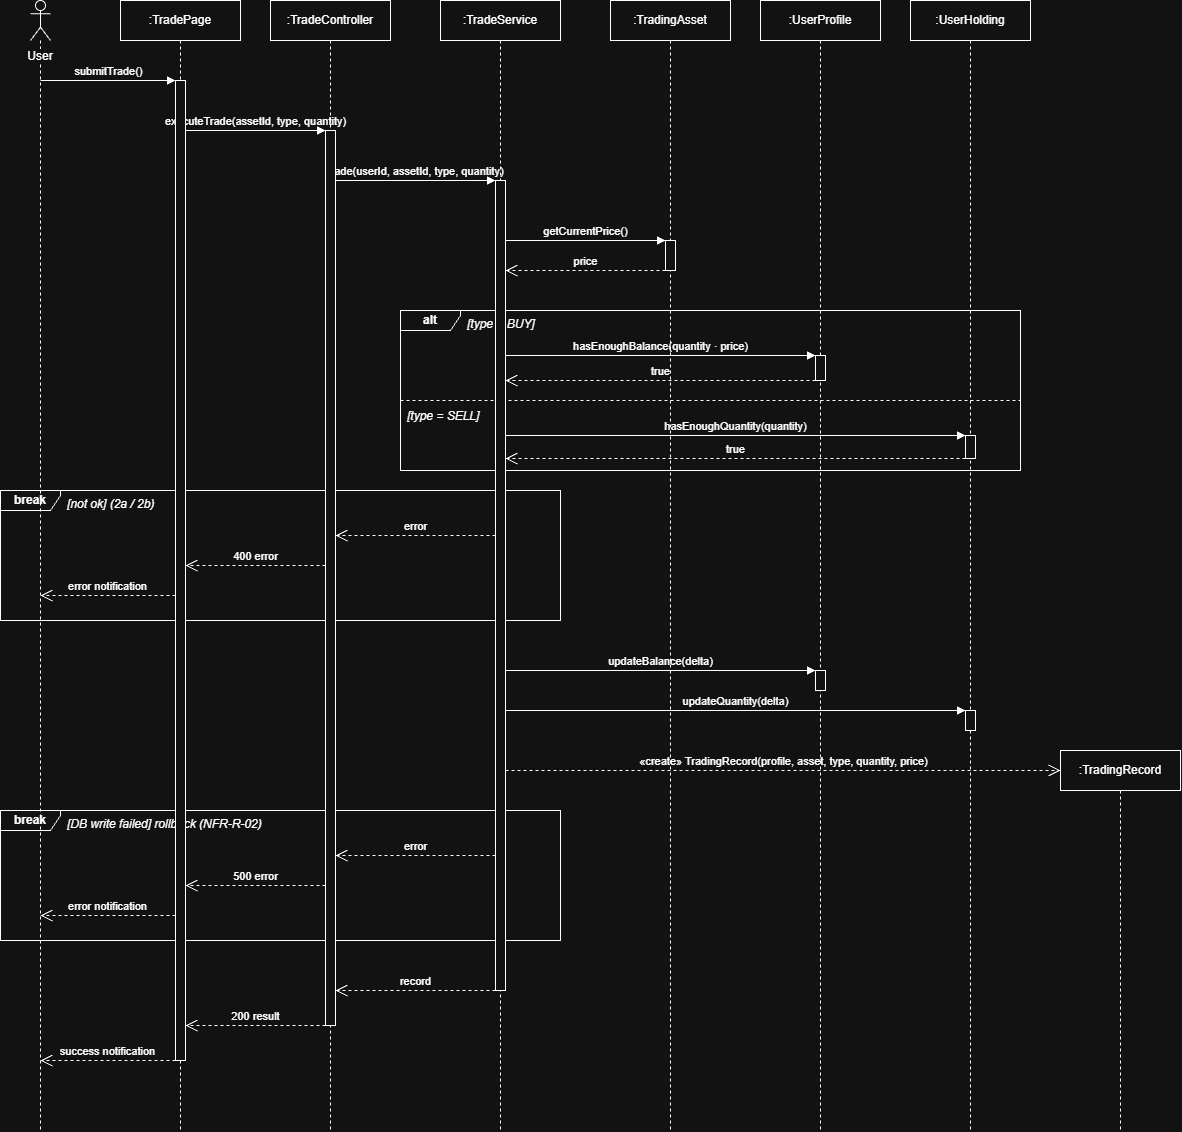

The diagram above was exported from draw.io. Its source (the exported page's mxGraphModel, read from the mxfile embedded in the PNG):
<mxGraphModel dx="1428" dy="872" grid="1" gridSize="10" guides="1" tooltips="1" connect="1" arrows="1" fold="1" page="1" pageScale="1" pageWidth="1300" pageHeight="1200" math="0" shadow="0">
  <root>
    <mxCell id="0" />
    <mxCell id="1" parent="0" />
    <mxCell id="user" parent="1" style="shape=umlLifeline;perimeter=lifelinePerimeter;whiteSpace=wrap;html=1;container=0;collapsible=0;recursiveResize=0;outlineConnect=0;size=40;participant=umlActor;verticalAlign=top;spacingTop=42;labelBackgroundColor=#ffffff;" value="User" vertex="1">
      <mxGeometry height="1130" width="20" x="90" y="20" as="geometry" />
    </mxCell>
    <mxCell id="page" parent="1" style="shape=umlLifeline;perimeter=lifelinePerimeter;whiteSpace=wrap;html=1;container=0;collapsible=0;recursiveResize=0;outlineConnect=0;size=40;" value=":TradePage" vertex="1">
      <mxGeometry height="1130" width="120" x="180" y="20" as="geometry" />
    </mxCell>
    <mxCell id="ctrl" parent="1" style="shape=umlLifeline;perimeter=lifelinePerimeter;whiteSpace=wrap;html=1;container=0;collapsible=0;recursiveResize=0;outlineConnect=0;size=40;" value=":TradeController" vertex="1">
      <mxGeometry height="1130" width="120" x="330" y="20" as="geometry" />
    </mxCell>
    <mxCell id="svc" parent="1" style="shape=umlLifeline;perimeter=lifelinePerimeter;whiteSpace=wrap;html=1;container=0;collapsible=0;recursiveResize=0;outlineConnect=0;size=40;" value=":TradeService" vertex="1">
      <mxGeometry height="1130" width="120" x="500" y="20" as="geometry" />
    </mxCell>
    <mxCell id="asset" parent="1" style="shape=umlLifeline;perimeter=lifelinePerimeter;whiteSpace=wrap;html=1;container=0;collapsible=0;recursiveResize=0;outlineConnect=0;size=40;" value=":TradingAsset" vertex="1">
      <mxGeometry height="1130" width="120" x="670" y="20" as="geometry" />
    </mxCell>
    <mxCell id="prof" parent="1" style="shape=umlLifeline;perimeter=lifelinePerimeter;whiteSpace=wrap;html=1;container=0;collapsible=0;recursiveResize=0;outlineConnect=0;size=40;" value=":UserProfile" vertex="1">
      <mxGeometry height="1130" width="120" x="820" y="20" as="geometry" />
    </mxCell>
    <mxCell id="hold" parent="1" style="shape=umlLifeline;perimeter=lifelinePerimeter;whiteSpace=wrap;html=1;container=0;collapsible=0;recursiveResize=0;outlineConnect=0;size=40;" value=":UserHolding" vertex="1">
      <mxGeometry height="1130" width="120" x="970" y="20" as="geometry" />
    </mxCell>
    <mxCell id="trade" parent="1" style="shape=umlLifeline;perimeter=lifelinePerimeter;whiteSpace=wrap;html=1;container=0;collapsible=0;recursiveResize=0;outlineConnect=0;size=40;" value=":TradingRecord" vertex="1">
      <mxGeometry height="380" width="120" x="1120" y="770" as="geometry" />
    </mxCell>
    <mxCell id="c1" edge="1" parent="1" style="endArrow=block;endFill=1;html=1;verticalAlign=bottom;labelBackgroundColor=none;" value="submitTrade()">
      <mxGeometry relative="1" as="geometry">
        <mxPoint x="100" y="100" as="sourcePoint" />
        <mxPoint x="235" y="100" as="targetPoint" />
      </mxGeometry>
    </mxCell>
    <mxCell id="c2" edge="1" parent="1" style="endArrow=block;endFill=1;html=1;verticalAlign=bottom;labelBackgroundColor=none;" value="executeTrade(assetId, type, quantity)">
      <mxGeometry relative="1" as="geometry">
        <mxPoint x="245" y="150" as="sourcePoint" />
        <mxPoint x="385" y="150" as="targetPoint" />
      </mxGeometry>
    </mxCell>
    <mxCell id="c3" edge="1" parent="1" style="endArrow=block;endFill=1;html=1;verticalAlign=bottom;labelBackgroundColor=none;" value="trade(userId, assetId, type, quantity)">
      <mxGeometry relative="1" as="geometry">
        <mxPoint x="395" y="200" as="sourcePoint" />
        <mxPoint x="555" y="200" as="targetPoint" />
      </mxGeometry>
    </mxCell>
    <mxCell id="c4" edge="1" parent="1" style="endArrow=block;endFill=1;html=1;verticalAlign=bottom;labelBackgroundColor=none;" value="getCurrentPrice()">
      <mxGeometry relative="1" as="geometry">
        <mxPoint x="565" y="260" as="sourcePoint" />
        <mxPoint x="725" y="260" as="targetPoint" />
      </mxGeometry>
    </mxCell>
    <mxCell id="c5" edge="1" parent="1" style="endArrow=open;endSize=10;dashed=1;html=1;verticalAlign=bottom;labelBackgroundColor=none;" value="price">
      <mxGeometry relative="1" as="geometry">
        <mxPoint x="725" y="290" as="sourcePoint" />
        <mxPoint x="565" y="290" as="targetPoint" />
      </mxGeometry>
    </mxCell>
    <mxCell id="c6" parent="1" style="shape=umlFrame;whiteSpace=wrap;html=1;width=60;height=20;fillColor=none;fontStyle=1;" value="alt" vertex="1">
      <mxGeometry height="160" width="620" x="460" y="330" as="geometry" />
    </mxCell>
    <mxCell id="c7" parent="1" style="text;html=1;fontStyle=2;align=left;verticalAlign=top;" value="[type = BUY]" vertex="1">
      <mxGeometry height="20" width="260" x="525" y="330" as="geometry" />
    </mxCell>
    <mxCell id="c8" edge="1" parent="1" style="endArrow=block;endFill=1;html=1;verticalAlign=bottom;labelBackgroundColor=none;" value="hasEnoughBalance(quantity · price)">
      <mxGeometry relative="1" as="geometry">
        <mxPoint x="565" y="375" as="sourcePoint" />
        <mxPoint x="875" y="375" as="targetPoint" />
      </mxGeometry>
    </mxCell>
    <mxCell id="c9" edge="1" parent="1" style="endArrow=open;endSize=10;dashed=1;html=1;verticalAlign=bottom;labelBackgroundColor=none;" value="true">
      <mxGeometry relative="1" as="geometry">
        <mxPoint x="875" y="400" as="sourcePoint" />
        <mxPoint x="565" y="400" as="targetPoint" />
      </mxGeometry>
    </mxCell>
    <mxCell id="c10" edge="1" parent="1" style="endArrow=none;dashed=1;html=1;">
      <mxGeometry relative="1" as="geometry">
        <mxPoint x="460" y="420" as="sourcePoint" />
        <mxPoint x="1080" y="420" as="targetPoint" />
      </mxGeometry>
    </mxCell>
    <mxCell id="c11" parent="1" style="text;html=1;fontStyle=2;align=left;verticalAlign=top;" value="[type = SELL]" vertex="1">
      <mxGeometry height="20" width="260" x="465" y="422" as="geometry" />
    </mxCell>
    <mxCell id="c12" edge="1" parent="1" style="endArrow=block;endFill=1;html=1;verticalAlign=bottom;labelBackgroundColor=none;" value="hasEnoughQuantity(quantity)">
      <mxGeometry relative="1" as="geometry">
        <mxPoint x="565" y="455" as="sourcePoint" />
        <mxPoint x="1025" y="455" as="targetPoint" />
      </mxGeometry>
    </mxCell>
    <mxCell id="c13" edge="1" parent="1" style="endArrow=open;endSize=10;dashed=1;html=1;verticalAlign=bottom;labelBackgroundColor=none;" value="true">
      <mxGeometry relative="1" as="geometry">
        <mxPoint x="1025" y="478" as="sourcePoint" />
        <mxPoint x="565" y="478" as="targetPoint" />
      </mxGeometry>
    </mxCell>
    <mxCell id="c14" parent="1" style="shape=umlFrame;whiteSpace=wrap;html=1;width=60;height=20;fillColor=none;fontStyle=1;" value="break" vertex="1">
      <mxGeometry height="130" width="560" x="60" y="510" as="geometry" />
    </mxCell>
    <mxCell id="c15" parent="1" style="text;html=1;fontStyle=2;align=left;verticalAlign=top;" value="[not ok]  (2a / 2b)" vertex="1">
      <mxGeometry height="20" width="260" x="125" y="510" as="geometry" />
    </mxCell>
    <mxCell id="c16" edge="1" parent="1" style="endArrow=open;endSize=10;dashed=1;html=1;verticalAlign=bottom;labelBackgroundColor=none;" value="error">
      <mxGeometry relative="1" as="geometry">
        <mxPoint x="555" y="555" as="sourcePoint" />
        <mxPoint x="395" y="555" as="targetPoint" />
      </mxGeometry>
    </mxCell>
    <mxCell id="c17" edge="1" parent="1" style="endArrow=open;endSize=10;dashed=1;html=1;verticalAlign=bottom;labelBackgroundColor=none;" value="400 error">
      <mxGeometry relative="1" as="geometry">
        <mxPoint x="385" y="585" as="sourcePoint" />
        <mxPoint x="245" y="585" as="targetPoint" />
      </mxGeometry>
    </mxCell>
    <mxCell id="c18" edge="1" parent="1" style="endArrow=open;endSize=10;dashed=1;html=1;verticalAlign=bottom;labelBackgroundColor=none;" value="error notification">
      <mxGeometry relative="1" as="geometry">
        <mxPoint x="235" y="615" as="sourcePoint" />
        <mxPoint x="100" y="615" as="targetPoint" />
      </mxGeometry>
    </mxCell>
    <mxCell id="c19" edge="1" parent="1" style="endArrow=block;endFill=1;html=1;verticalAlign=bottom;labelBackgroundColor=none;" value="updateBalance(delta)">
      <mxGeometry relative="1" as="geometry">
        <mxPoint x="565" y="690" as="sourcePoint" />
        <mxPoint x="875" y="690" as="targetPoint" />
      </mxGeometry>
    </mxCell>
    <mxCell id="c20" edge="1" parent="1" style="endArrow=block;endFill=1;html=1;verticalAlign=bottom;labelBackgroundColor=none;" value="updateQuantity(delta)">
      <mxGeometry relative="1" as="geometry">
        <mxPoint x="565" y="730" as="sourcePoint" />
        <mxPoint x="1025" y="730" as="targetPoint" />
      </mxGeometry>
    </mxCell>
    <mxCell id="c21" edge="1" parent="1" style="endArrow=open;endSize=10;dashed=1;html=1;verticalAlign=bottom;labelBackgroundColor=none;" value="«create» TradingRecord(profile, asset, type, quantity, price)">
      <mxGeometry relative="1" as="geometry">
        <mxPoint x="565" y="790" as="sourcePoint" />
        <mxPoint x="1120" y="790" as="targetPoint" />
      </mxGeometry>
    </mxCell>
    <mxCell id="c22" parent="1" style="shape=umlFrame;whiteSpace=wrap;html=1;width=60;height=20;fillColor=none;fontStyle=1;" value="break" vertex="1">
      <mxGeometry height="130" width="560" x="60" y="830" as="geometry" />
    </mxCell>
    <mxCell id="c23" parent="1" style="text;html=1;fontStyle=2;align=left;verticalAlign=top;" value="[DB write failed]  rollback (NFR-R-02)" vertex="1">
      <mxGeometry height="20" width="260" x="125" y="830" as="geometry" />
    </mxCell>
    <mxCell id="c24" edge="1" parent="1" style="endArrow=open;endSize=10;dashed=1;html=1;verticalAlign=bottom;labelBackgroundColor=none;" value="error">
      <mxGeometry relative="1" as="geometry">
        <mxPoint x="555" y="875" as="sourcePoint" />
        <mxPoint x="395" y="875" as="targetPoint" />
      </mxGeometry>
    </mxCell>
    <mxCell id="c25" edge="1" parent="1" style="endArrow=open;endSize=10;dashed=1;html=1;verticalAlign=bottom;labelBackgroundColor=none;" value="500 error">
      <mxGeometry relative="1" as="geometry">
        <mxPoint x="385" y="905" as="sourcePoint" />
        <mxPoint x="245" y="905" as="targetPoint" />
      </mxGeometry>
    </mxCell>
    <mxCell id="c26" edge="1" parent="1" style="endArrow=open;endSize=10;dashed=1;html=1;verticalAlign=bottom;labelBackgroundColor=none;" value="error notification">
      <mxGeometry relative="1" as="geometry">
        <mxPoint x="235" y="935" as="sourcePoint" />
        <mxPoint x="100" y="935" as="targetPoint" />
      </mxGeometry>
    </mxCell>
    <mxCell id="c27" edge="1" parent="1" style="endArrow=open;endSize=10;dashed=1;html=1;verticalAlign=bottom;labelBackgroundColor=none;" value="record">
      <mxGeometry relative="1" as="geometry">
        <mxPoint x="555" y="1010" as="sourcePoint" />
        <mxPoint x="395" y="1010" as="targetPoint" />
      </mxGeometry>
    </mxCell>
    <mxCell id="c28" edge="1" parent="1" style="endArrow=open;endSize=10;dashed=1;html=1;verticalAlign=bottom;labelBackgroundColor=none;" value="200 result">
      <mxGeometry relative="1" as="geometry">
        <mxPoint x="385" y="1045" as="sourcePoint" />
        <mxPoint x="245" y="1045" as="targetPoint" />
      </mxGeometry>
    </mxCell>
    <mxCell id="c29" edge="1" parent="1" style="endArrow=open;endSize=10;dashed=1;html=1;verticalAlign=bottom;labelBackgroundColor=none;" value="success notification">
      <mxGeometry relative="1" as="geometry">
        <mxPoint x="235" y="1080" as="sourcePoint" />
        <mxPoint x="100" y="1080" as="targetPoint" />
      </mxGeometry>
    </mxCell>
    <mxCell id="c30" parent="1" style="html=1;fillColor=#ffffff;" value="" vertex="1">
      <mxGeometry height="980" width="10" x="235" y="100" as="geometry" />
    </mxCell>
    <mxCell id="c31" parent="1" style="html=1;fillColor=#ffffff;" value="" vertex="1">
      <mxGeometry height="895" width="10" x="385" y="150" as="geometry" />
    </mxCell>
    <mxCell id="c32" parent="1" style="html=1;fillColor=#ffffff;" value="" vertex="1">
      <mxGeometry height="810" width="10" x="555" y="200" as="geometry" />
    </mxCell>
    <mxCell id="c33" parent="1" style="html=1;fillColor=#ffffff;" value="" vertex="1">
      <mxGeometry height="30" width="10" x="725" y="260" as="geometry" />
    </mxCell>
    <mxCell id="c34" parent="1" style="html=1;fillColor=#ffffff;" value="" vertex="1">
      <mxGeometry height="25" width="10" x="875" y="375" as="geometry" />
    </mxCell>
    <mxCell id="c35" parent="1" style="html=1;fillColor=#ffffff;" value="" vertex="1">
      <mxGeometry height="20" width="10" x="875" y="690" as="geometry" />
    </mxCell>
    <mxCell id="c36" parent="1" style="html=1;fillColor=#ffffff;" value="" vertex="1">
      <mxGeometry height="23" width="10" x="1025" y="455" as="geometry" />
    </mxCell>
    <mxCell id="c37" parent="1" style="html=1;fillColor=#ffffff;" value="" vertex="1">
      <mxGeometry height="20" width="10" x="1025" y="730" as="geometry" />
    </mxCell>
  </root>
</mxGraphModel>